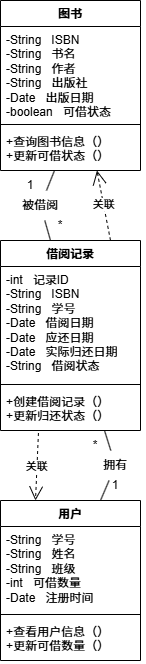

The diagram above was exported from draw.io. Its source (the exported page's mxGraphModel, read from the mxfile embedded in the PNG):
<mxGraphModel dx="1166" dy="814" grid="1" gridSize="10" guides="1" tooltips="1" connect="1" arrows="1" fold="1" page="1" pageScale="1" pageWidth="827" pageHeight="1169" math="0" shadow="0">
  <root>
    <mxCell id="0" />
    <mxCell id="1" parent="0" />
    <mxCell id="BuCfgC0k3Xv4vCLa9e4w-54" value="图书" style="swimlane;fontStyle=1;align=center;verticalAlign=top;childLayout=stackLayout;horizontal=1;startSize=26;horizontalStack=0;resizeParent=1;resizeParentMax=0;resizeLast=0;collapsible=1;marginBottom=0;whiteSpace=wrap;html=1;" vertex="1" parent="1">
      <mxGeometry x="330" y="290" width="140" height="170" as="geometry">
        <mxRectangle x="280" y="90" width="60" height="30" as="alternateBounds" />
      </mxGeometry>
    </mxCell>
    <mxCell id="BuCfgC0k3Xv4vCLa9e4w-55" value="-String&amp;nbsp; &amp;nbsp;ISBN&lt;div&gt;-String&amp;nbsp; &amp;nbsp;书名&lt;/div&gt;&lt;div&gt;-String&amp;nbsp; &amp;nbsp;作者&lt;/div&gt;&lt;div&gt;-String&amp;nbsp; &amp;nbsp;出版社&lt;/div&gt;&lt;div&gt;-Date&amp;nbsp; &amp;nbsp;出版日期&lt;/div&gt;&lt;div&gt;-boolean&amp;nbsp; &amp;nbsp;可借状态&lt;/div&gt;&lt;div&gt;&lt;br&gt;&lt;/div&gt;" style="text;strokeColor=none;fillColor=none;align=left;verticalAlign=top;spacingLeft=4;spacingRight=4;overflow=hidden;rotatable=0;points=[[0,0.5],[1,0.5]];portConstraint=eastwest;whiteSpace=wrap;html=1;" vertex="1" parent="BuCfgC0k3Xv4vCLa9e4w-54">
      <mxGeometry y="26" width="140" height="94" as="geometry" />
    </mxCell>
    <mxCell id="BuCfgC0k3Xv4vCLa9e4w-56" value="" style="line;strokeWidth=1;fillColor=none;align=left;verticalAlign=middle;spacingTop=-1;spacingLeft=3;spacingRight=3;rotatable=0;labelPosition=right;points=[];portConstraint=eastwest;strokeColor=inherit;" vertex="1" parent="BuCfgC0k3Xv4vCLa9e4w-54">
      <mxGeometry y="120" width="140" height="8" as="geometry" />
    </mxCell>
    <mxCell id="BuCfgC0k3Xv4vCLa9e4w-57" value="+查询图书信息（）&lt;div&gt;+更新可借状态（）&lt;br&gt;&lt;div&gt;&lt;br&gt;&lt;/div&gt;&lt;/div&gt;" style="text;strokeColor=none;fillColor=none;align=left;verticalAlign=top;spacingLeft=4;spacingRight=4;overflow=hidden;rotatable=0;points=[[0,0.5],[1,0.5]];portConstraint=eastwest;whiteSpace=wrap;html=1;" vertex="1" parent="BuCfgC0k3Xv4vCLa9e4w-54">
      <mxGeometry y="128" width="140" height="42" as="geometry" />
    </mxCell>
    <mxCell id="BuCfgC0k3Xv4vCLa9e4w-58" value="借阅记录" style="swimlane;fontStyle=1;align=center;verticalAlign=top;childLayout=stackLayout;horizontal=1;startSize=26;horizontalStack=0;resizeParent=1;resizeParentMax=0;resizeLast=0;collapsible=1;marginBottom=0;whiteSpace=wrap;html=1;" vertex="1" parent="1">
      <mxGeometry x="330" y="530" width="140" height="190" as="geometry">
        <mxRectangle x="280" y="90" width="60" height="30" as="alternateBounds" />
      </mxGeometry>
    </mxCell>
    <mxCell id="BuCfgC0k3Xv4vCLa9e4w-59" value="&lt;div&gt;-int&amp;nbsp; &amp;nbsp;记录ID&lt;/div&gt;&lt;div&gt;-String&amp;nbsp; &amp;nbsp;ISBN&lt;/div&gt;&lt;div&gt;-String&amp;nbsp; &amp;nbsp;学号&lt;/div&gt;&lt;div&gt;-Date&amp;nbsp; &amp;nbsp;借阅日期&lt;/div&gt;&lt;div&gt;-Date&amp;nbsp; &amp;nbsp;应还日期&lt;/div&gt;&lt;div&gt;-Date&amp;nbsp; &amp;nbsp;实际归还日期&lt;/div&gt;&lt;div&gt;-String&amp;nbsp; &amp;nbsp;借阅状态&lt;/div&gt;" style="text;strokeColor=none;fillColor=none;align=left;verticalAlign=top;spacingLeft=4;spacingRight=4;overflow=hidden;rotatable=0;points=[[0,0.5],[1,0.5]];portConstraint=eastwest;whiteSpace=wrap;html=1;" vertex="1" parent="BuCfgC0k3Xv4vCLa9e4w-58">
      <mxGeometry y="26" width="140" height="114" as="geometry" />
    </mxCell>
    <mxCell id="BuCfgC0k3Xv4vCLa9e4w-60" value="" style="line;strokeWidth=1;fillColor=none;align=left;verticalAlign=middle;spacingTop=-1;spacingLeft=3;spacingRight=3;rotatable=0;labelPosition=right;points=[];portConstraint=eastwest;strokeColor=inherit;" vertex="1" parent="BuCfgC0k3Xv4vCLa9e4w-58">
      <mxGeometry y="140" width="140" height="8" as="geometry" />
    </mxCell>
    <mxCell id="BuCfgC0k3Xv4vCLa9e4w-61" value="&lt;div&gt;&lt;div&gt;+创建借阅记录（）&lt;/div&gt;&lt;/div&gt;&lt;div&gt;+更新归还状态（）&lt;/div&gt;" style="text;strokeColor=none;fillColor=none;align=left;verticalAlign=top;spacingLeft=4;spacingRight=4;overflow=hidden;rotatable=0;points=[[0,0.5],[1,0.5]];portConstraint=eastwest;whiteSpace=wrap;html=1;" vertex="1" parent="BuCfgC0k3Xv4vCLa9e4w-58">
      <mxGeometry y="148" width="140" height="42" as="geometry" />
    </mxCell>
    <mxCell id="BuCfgC0k3Xv4vCLa9e4w-62" value="" style="endArrow=none;html=1;rounded=0;" edge="1" parent="1" source="BuCfgC0k3Xv4vCLa9e4w-65">
      <mxGeometry width="50" height="50" relative="1" as="geometry">
        <mxPoint x="380" y="530" as="sourcePoint" />
        <mxPoint x="384" y="460" as="targetPoint" />
      </mxGeometry>
    </mxCell>
    <mxCell id="BuCfgC0k3Xv4vCLa9e4w-63" value="关联" style="endArrow=open;endSize=12;dashed=1;html=1;rounded=0;entryX=0.689;entryY=1;entryDx=0;entryDy=0;entryPerimeter=0;" edge="1" parent="1" target="BuCfgC0k3Xv4vCLa9e4w-57">
      <mxGeometry width="160" relative="1" as="geometry">
        <mxPoint x="440" y="530" as="sourcePoint" />
        <mxPoint x="560" y="540" as="targetPoint" />
      </mxGeometry>
    </mxCell>
    <mxCell id="BuCfgC0k3Xv4vCLa9e4w-64" value="" style="endArrow=none;html=1;rounded=0;" edge="1" parent="1" target="BuCfgC0k3Xv4vCLa9e4w-65">
      <mxGeometry width="50" height="50" relative="1" as="geometry">
        <mxPoint x="380" y="530" as="sourcePoint" />
        <mxPoint x="384" y="460" as="targetPoint" />
      </mxGeometry>
    </mxCell>
    <mxCell id="BuCfgC0k3Xv4vCLa9e4w-65" value="被借阅" style="text;html=1;whiteSpace=wrap;strokeColor=none;fillColor=none;align=center;verticalAlign=middle;rounded=0;" vertex="1" parent="1">
      <mxGeometry x="340" y="480" width="60" height="30" as="geometry" />
    </mxCell>
    <mxCell id="BuCfgC0k3Xv4vCLa9e4w-66" value="1" style="text;html=1;whiteSpace=wrap;strokeColor=none;fillColor=none;align=center;verticalAlign=middle;rounded=0;" vertex="1" parent="1">
      <mxGeometry x="350" y="460" width="20" height="30" as="geometry" />
    </mxCell>
    <mxCell id="BuCfgC0k3Xv4vCLa9e4w-67" value="*" style="text;html=1;whiteSpace=wrap;strokeColor=none;fillColor=none;align=center;verticalAlign=middle;rounded=0;" vertex="1" parent="1">
      <mxGeometry x="380" y="500" width="20" height="30" as="geometry" />
    </mxCell>
    <mxCell id="BuCfgC0k3Xv4vCLa9e4w-68" value="关联" style="endArrow=open;endSize=12;dashed=1;html=1;rounded=0;exitX=0.271;exitY=1.06;exitDx=0;exitDy=0;exitPerimeter=0;entryX=0.25;entryY=0;entryDx=0;entryDy=0;" edge="1" parent="1" source="BuCfgC0k3Xv4vCLa9e4w-61" target="BuCfgC0k3Xv4vCLa9e4w-69">
      <mxGeometry width="160" relative="1" as="geometry">
        <mxPoint x="454" y="570" as="sourcePoint" />
        <mxPoint x="360" y="770" as="targetPoint" />
      </mxGeometry>
    </mxCell>
    <mxCell id="BuCfgC0k3Xv4vCLa9e4w-69" value="用户" style="swimlane;fontStyle=1;align=center;verticalAlign=top;childLayout=stackLayout;horizontal=1;startSize=26;horizontalStack=0;resizeParent=1;resizeParentMax=0;resizeLast=0;collapsible=1;marginBottom=0;whiteSpace=wrap;html=1;" vertex="1" parent="1">
      <mxGeometry x="330" y="790" width="140" height="160" as="geometry">
        <mxRectangle x="280" y="90" width="60" height="30" as="alternateBounds" />
      </mxGeometry>
    </mxCell>
    <mxCell id="BuCfgC0k3Xv4vCLa9e4w-70" value="&lt;div&gt;&lt;span style=&quot;background-color: transparent; color: light-dark(rgb(0, 0, 0), rgb(255, 255, 255));&quot;&gt;-String&amp;nbsp; &amp;nbsp;学号&lt;/span&gt;&lt;/div&gt;&lt;div&gt;&lt;span style=&quot;background-color: transparent; color: light-dark(rgb(0, 0, 0), rgb(255, 255, 255));&quot;&gt;-String&amp;nbsp; &amp;nbsp;姓名&lt;/span&gt;&lt;/div&gt;&lt;div&gt;&lt;span style=&quot;background-color: transparent; color: light-dark(rgb(0, 0, 0), rgb(255, 255, 255));&quot;&gt;-String&amp;nbsp; &amp;nbsp;班级&lt;/span&gt;&lt;/div&gt;&lt;div&gt;&lt;span style=&quot;background-color: transparent; color: light-dark(rgb(0, 0, 0), rgb(255, 255, 255));&quot;&gt;-int&amp;nbsp; &amp;nbsp;可借数量&lt;/span&gt;&lt;/div&gt;&lt;div&gt;&lt;span style=&quot;background-color: transparent; color: light-dark(rgb(0, 0, 0), rgb(255, 255, 255));&quot;&gt;-Date&amp;nbsp; &amp;nbsp;注册时间&lt;/span&gt;&lt;/div&gt;&lt;div&gt;&lt;br&gt;&lt;/div&gt;" style="text;strokeColor=none;fillColor=none;align=left;verticalAlign=top;spacingLeft=4;spacingRight=4;overflow=hidden;rotatable=0;points=[[0,0.5],[1,0.5]];portConstraint=eastwest;whiteSpace=wrap;html=1;" vertex="1" parent="BuCfgC0k3Xv4vCLa9e4w-69">
      <mxGeometry y="26" width="140" height="84" as="geometry" />
    </mxCell>
    <mxCell id="BuCfgC0k3Xv4vCLa9e4w-71" value="" style="line;strokeWidth=1;fillColor=none;align=left;verticalAlign=middle;spacingTop=-1;spacingLeft=3;spacingRight=3;rotatable=0;labelPosition=right;points=[];portConstraint=eastwest;strokeColor=inherit;" vertex="1" parent="BuCfgC0k3Xv4vCLa9e4w-69">
      <mxGeometry y="110" width="140" height="8" as="geometry" />
    </mxCell>
    <mxCell id="BuCfgC0k3Xv4vCLa9e4w-72" value="&lt;div&gt;&lt;div&gt;+查看用户信息（）&lt;/div&gt;&lt;/div&gt;&lt;div&gt;+更新可借数量（）&lt;/div&gt;" style="text;strokeColor=none;fillColor=none;align=left;verticalAlign=top;spacingLeft=4;spacingRight=4;overflow=hidden;rotatable=0;points=[[0,0.5],[1,0.5]];portConstraint=eastwest;whiteSpace=wrap;html=1;" vertex="1" parent="BuCfgC0k3Xv4vCLa9e4w-69">
      <mxGeometry y="118" width="140" height="42" as="geometry" />
    </mxCell>
    <mxCell id="BuCfgC0k3Xv4vCLa9e4w-73" value="" style="endArrow=none;html=1;rounded=0;" edge="1" parent="1" source="BuCfgC0k3Xv4vCLa9e4w-75">
      <mxGeometry width="50" height="50" relative="1" as="geometry">
        <mxPoint x="430" y="790" as="sourcePoint" />
        <mxPoint x="434" y="720" as="targetPoint" />
      </mxGeometry>
    </mxCell>
    <mxCell id="BuCfgC0k3Xv4vCLa9e4w-74" value="" style="endArrow=none;html=1;rounded=0;" edge="1" parent="1" target="BuCfgC0k3Xv4vCLa9e4w-75">
      <mxGeometry width="50" height="50" relative="1" as="geometry">
        <mxPoint x="430" y="790" as="sourcePoint" />
        <mxPoint x="434" y="720" as="targetPoint" />
      </mxGeometry>
    </mxCell>
    <mxCell id="BuCfgC0k3Xv4vCLa9e4w-75" value="拥有" style="text;html=1;whiteSpace=wrap;strokeColor=none;fillColor=none;align=center;verticalAlign=middle;rounded=0;" vertex="1" parent="1">
      <mxGeometry x="415" y="740" width="60" height="30" as="geometry" />
    </mxCell>
    <mxCell id="BuCfgC0k3Xv4vCLa9e4w-76" value="1" style="text;html=1;whiteSpace=wrap;strokeColor=none;fillColor=none;align=center;verticalAlign=middle;rounded=0;" vertex="1" parent="1">
      <mxGeometry x="435" y="760" width="20" height="30" as="geometry" />
    </mxCell>
    <mxCell id="BuCfgC0k3Xv4vCLa9e4w-77" value="*" style="text;html=1;whiteSpace=wrap;strokeColor=none;fillColor=none;align=center;verticalAlign=middle;rounded=0;" vertex="1" parent="1">
      <mxGeometry x="415" y="720" width="20" height="30" as="geometry" />
    </mxCell>
  </root>
</mxGraphModel>